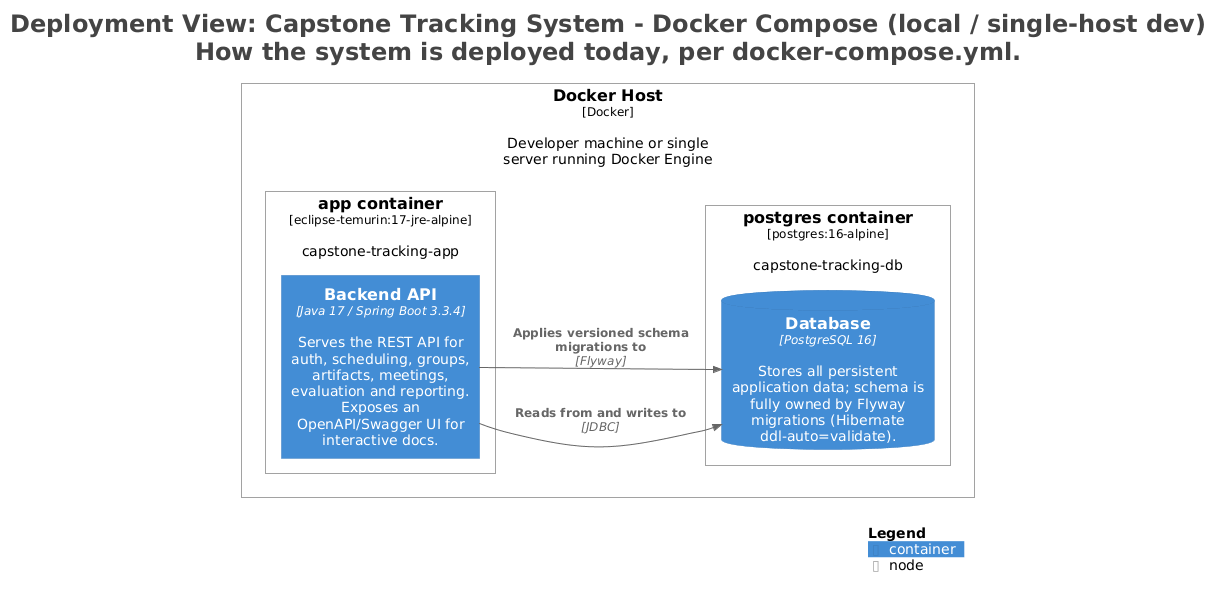

The diagram above was rendered by PlantUML. Its source (embedded in the PNG):
@startuml
title <size:24>Deployment View: Capstone Tracking System - Docker Compose (local / single-host dev)</size>\n<size:24>How the system is deployed today, per docker-compose.yml.</size>

set separator none
left to right direction

<style>
  root {
    BackgroundColor: #ffffff
    FontColor: #444444
  }
</style>

!include <C4/C4>
!include <C4/C4_Context>
!include <C4/C4_Container>
!include <C4/C4_Deployment>

Deployment_Node(DockerComposelocalsinglehostdev.DockerHost, "Docker Host", $type="Docker", $descr="Developer machine or single server running Docker Engine", $tags="", $link="") {
  Deployment_Node(DockerComposelocalsinglehostdev.DockerHost.appcontainer, "app container", $type="eclipse-temurin:17-jre-alpine", $descr="capstone-tracking-app", $tags="", $link="") {
    Container(DockerComposelocalsinglehostdev.DockerHost.appcontainer.BackendAPI_1, "Backend API", $techn="Java 17 / Spring Boot 3.3.4", $descr="Serves the REST API for auth, scheduling, groups, artifacts, meetings, evaluation and reporting. Exposes an OpenAPI/Swagger UI for interactive docs.", $tags="", $link="")
  }

  Deployment_Node(DockerComposelocalsinglehostdev.DockerHost.postgrescontainer, "postgres container", $type="postgres:16-alpine", $descr="capstone-tracking-db", $tags="", $link="") {
    ContainerDb(DockerComposelocalsinglehostdev.DockerHost.postgrescontainer.Database_1, "Database", $techn="PostgreSQL 16", $descr="Stores all persistent application data; schema is fully owned by Flyway migrations (Hibernate ddl-auto=validate).", $tags="", $link="")
  }

}

Rel(DockerComposelocalsinglehostdev.DockerHost.appcontainer.BackendAPI_1, DockerComposelocalsinglehostdev.DockerHost.postgrescontainer.Database_1, "Reads from and writes to", $techn="JDBC", $tags="", $link="")
Rel(DockerComposelocalsinglehostdev.DockerHost.appcontainer.BackendAPI_1, DockerComposelocalsinglehostdev.DockerHost.postgrescontainer.Database_1, "Applies versioned schema migrations to", $techn="Flyway", $tags="", $link="")

SHOW_LEGEND(true)
hide stereotypes
@enduml